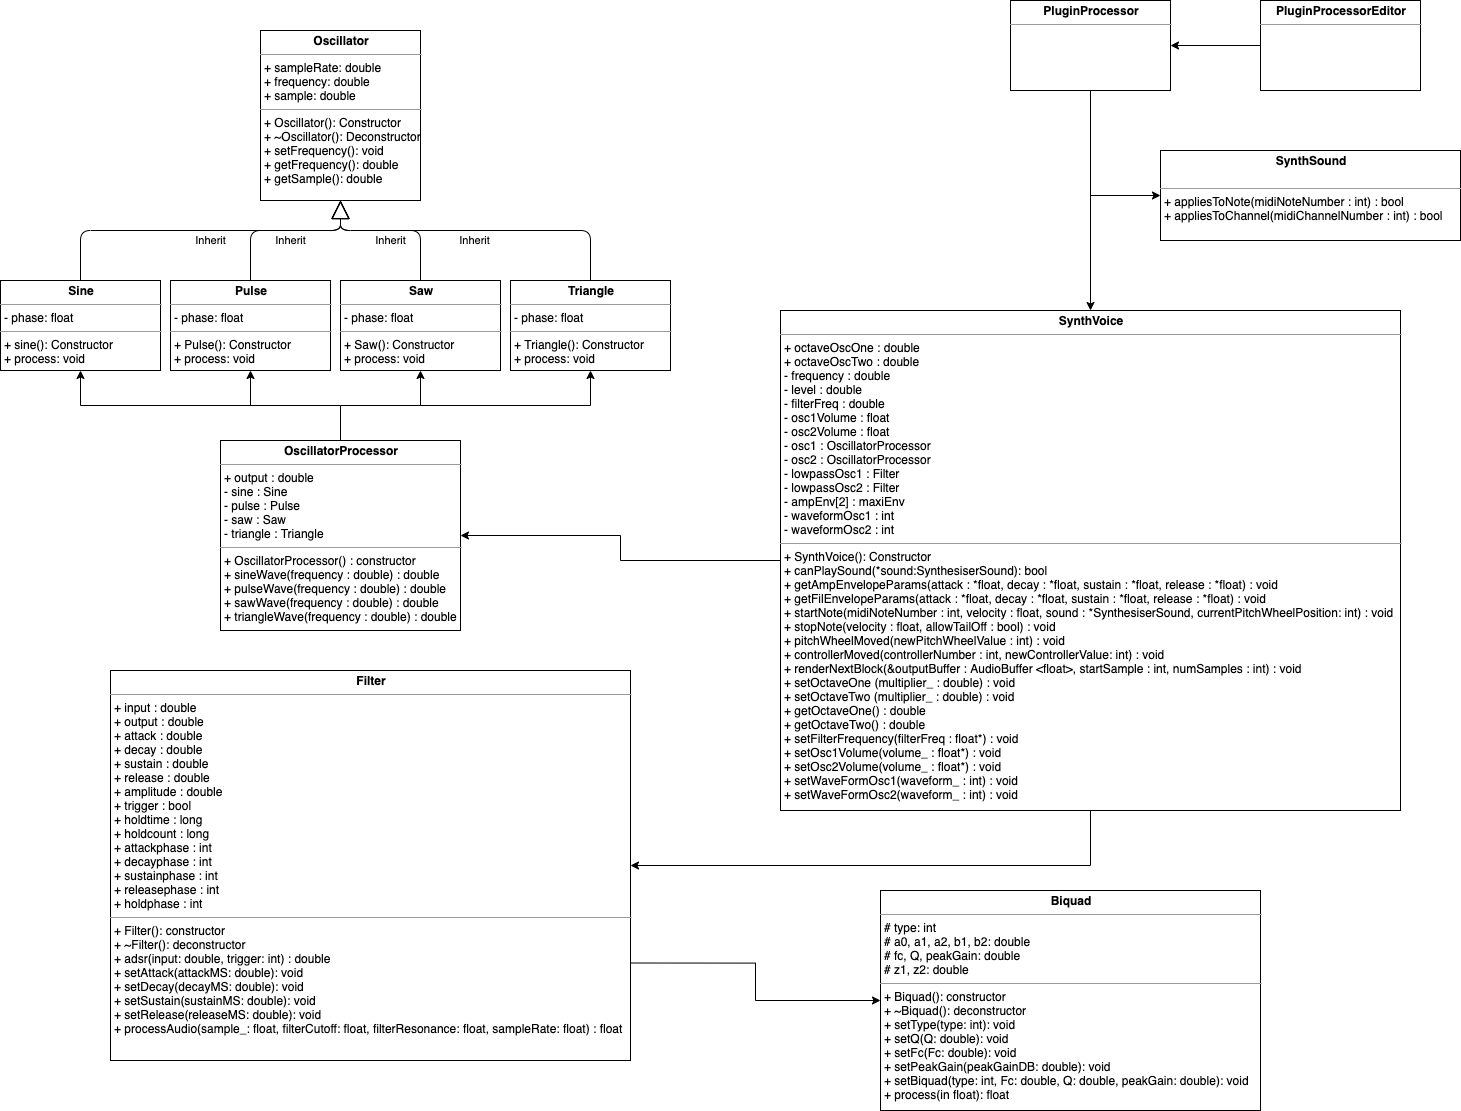

The diagram above was exported from draw.io. Its source (the exported page's mxGraphModel, read from the mxfile embedded in the PNG):
<mxGraphModel dx="2212" dy="2120" grid="1" gridSize="10" guides="1" tooltips="1" connect="1" arrows="1" fold="1" page="1" pageScale="1" pageWidth="827" pageHeight="1169" math="0" shadow="0">
  <root>
    <mxCell id="0" />
    <mxCell id="1" parent="0" />
    <mxCell id="khudxgN1PTzSRtBU2K7N-1" value="&lt;p style=&quot;margin: 0px ; margin-top: 4px ; text-align: center&quot;&gt;&lt;b&gt;Oscillator&lt;/b&gt;&lt;/p&gt;&lt;hr size=&quot;1&quot;&gt;&lt;p style=&quot;margin: 0px ; margin-left: 4px&quot;&gt;+ sampleRate: double&lt;/p&gt;&lt;p style=&quot;margin: 0px ; margin-left: 4px&quot;&gt;+ frequency: double&lt;/p&gt;&lt;p style=&quot;margin: 0px ; margin-left: 4px&quot;&gt;+ sample: double&lt;/p&gt;&lt;hr size=&quot;1&quot;&gt;&lt;p style=&quot;margin: 0px ; margin-left: 4px&quot;&gt;+ Oscillator(): Constructor&lt;/p&gt;&lt;p style=&quot;margin: 0px ; margin-left: 4px&quot;&gt;+ ~Oscillator(): Deconstructor&lt;/p&gt;&lt;p style=&quot;margin: 0px ; margin-left: 4px&quot;&gt;+ setFrequency(): void&lt;/p&gt;&lt;p style=&quot;margin: 0px ; margin-left: 4px&quot;&gt;+ getFrequency(): double&lt;/p&gt;&lt;p style=&quot;margin: 0px ; margin-left: 4px&quot;&gt;+ getSample(): double&lt;/p&gt;" style="verticalAlign=top;align=left;overflow=fill;fontSize=12;fontFamily=Helvetica;html=1;" vertex="1" parent="1">
      <mxGeometry x="280" y="50" width="160" height="170" as="geometry" />
    </mxCell>
    <mxCell id="khudxgN1PTzSRtBU2K7N-2" value="&lt;p style=&quot;margin: 0px ; margin-top: 4px ; text-align: center&quot;&gt;&lt;b&gt;Sine&lt;/b&gt;&lt;/p&gt;&lt;hr size=&quot;1&quot;&gt;&lt;p style=&quot;margin: 0px ; margin-left: 4px&quot;&gt;- phase: float&lt;/p&gt;&lt;hr size=&quot;1&quot;&gt;&lt;p style=&quot;margin: 0px ; margin-left: 4px&quot;&gt;+ sine(): Constructor&lt;/p&gt;&lt;p style=&quot;margin: 0px ; margin-left: 4px&quot;&gt;+ process: void&lt;/p&gt;" style="verticalAlign=top;align=left;overflow=fill;fontSize=12;fontFamily=Helvetica;html=1;" vertex="1" parent="1">
      <mxGeometry x="20" y="300" width="160" height="90" as="geometry" />
    </mxCell>
    <mxCell id="khudxgN1PTzSRtBU2K7N-3" value="&lt;p style=&quot;margin: 0px ; margin-top: 4px ; text-align: center&quot;&gt;&lt;b&gt;Pulse&lt;/b&gt;&lt;/p&gt;&lt;hr size=&quot;1&quot;&gt;&lt;p style=&quot;margin: 0px ; margin-left: 4px&quot;&gt;- phase: float&lt;/p&gt;&lt;hr size=&quot;1&quot;&gt;&lt;p style=&quot;margin: 0px ; margin-left: 4px&quot;&gt;+ Pulse(): Constructor&lt;/p&gt;&lt;p style=&quot;margin: 0px ; margin-left: 4px&quot;&gt;+ process: void&lt;/p&gt;" style="verticalAlign=top;align=left;overflow=fill;fontSize=12;fontFamily=Helvetica;html=1;" vertex="1" parent="1">
      <mxGeometry x="190" y="300" width="160" height="90" as="geometry" />
    </mxCell>
    <mxCell id="khudxgN1PTzSRtBU2K7N-4" value="&lt;p style=&quot;margin: 0px ; margin-top: 4px ; text-align: center&quot;&gt;&lt;b&gt;Saw&lt;/b&gt;&lt;/p&gt;&lt;hr size=&quot;1&quot;&gt;&lt;p style=&quot;margin: 0px ; margin-left: 4px&quot;&gt;- phase: float&lt;/p&gt;&lt;hr size=&quot;1&quot;&gt;&lt;p style=&quot;margin: 0px ; margin-left: 4px&quot;&gt;+ Saw(): Constructor&lt;/p&gt;&lt;p style=&quot;margin: 0px ; margin-left: 4px&quot;&gt;+ process: void&lt;/p&gt;" style="verticalAlign=top;align=left;overflow=fill;fontSize=12;fontFamily=Helvetica;html=1;" vertex="1" parent="1">
      <mxGeometry x="360" y="300" width="160" height="90" as="geometry" />
    </mxCell>
    <mxCell id="khudxgN1PTzSRtBU2K7N-7" value="&lt;p style=&quot;margin: 0px ; margin-top: 4px ; text-align: center&quot;&gt;&lt;b&gt;Triangle&lt;/b&gt;&lt;/p&gt;&lt;hr size=&quot;1&quot;&gt;&lt;p style=&quot;margin: 0px ; margin-left: 4px&quot;&gt;- phase: float&lt;/p&gt;&lt;hr size=&quot;1&quot;&gt;&lt;p style=&quot;margin: 0px ; margin-left: 4px&quot;&gt;+ Triangle(): Constructor&lt;/p&gt;&lt;p style=&quot;margin: 0px ; margin-left: 4px&quot;&gt;+ process: void&lt;/p&gt;" style="verticalAlign=top;align=left;overflow=fill;fontSize=12;fontFamily=Helvetica;html=1;" vertex="1" parent="1">
      <mxGeometry x="530" y="300" width="160" height="90" as="geometry" />
    </mxCell>
    <mxCell id="khudxgN1PTzSRtBU2K7N-8" value="Inherit" style="endArrow=block;endSize=16;endFill=0;html=1;exitX=0.5;exitY=0;exitDx=0;exitDy=0;entryX=0.5;entryY=1;entryDx=0;entryDy=0;" edge="1" parent="1" source="khudxgN1PTzSRtBU2K7N-2" target="khudxgN1PTzSRtBU2K7N-1">
      <mxGeometry x="0.0588" y="-10" width="160" relative="1" as="geometry">
        <mxPoint x="90" y="250" as="sourcePoint" />
        <mxPoint x="250" y="250" as="targetPoint" />
        <Array as="points">
          <mxPoint x="100" y="250" />
          <mxPoint x="360" y="250" />
        </Array>
        <mxPoint as="offset" />
      </mxGeometry>
    </mxCell>
    <mxCell id="khudxgN1PTzSRtBU2K7N-11" value="Inherit" style="endArrow=block;endSize=16;endFill=0;html=1;exitX=0.5;exitY=0;exitDx=0;exitDy=0;entryX=0.5;entryY=1;entryDx=0;entryDy=0;" edge="1" parent="1" source="khudxgN1PTzSRtBU2K7N-3" target="khudxgN1PTzSRtBU2K7N-1">
      <mxGeometry x="0.0588" y="-10" width="160" relative="1" as="geometry">
        <mxPoint x="110" y="310" as="sourcePoint" />
        <mxPoint x="414" y="230" as="targetPoint" />
        <Array as="points">
          <mxPoint x="270" y="250" />
          <mxPoint x="360" y="250" />
        </Array>
        <mxPoint as="offset" />
      </mxGeometry>
    </mxCell>
    <mxCell id="khudxgN1PTzSRtBU2K7N-12" value="Inherit" style="endArrow=block;endSize=16;endFill=0;html=1;exitX=0.5;exitY=0;exitDx=0;exitDy=0;entryX=0.5;entryY=1;entryDx=0;entryDy=0;" edge="1" parent="1" source="khudxgN1PTzSRtBU2K7N-4" target="khudxgN1PTzSRtBU2K7N-1">
      <mxGeometry y="10" width="160" relative="1" as="geometry">
        <mxPoint x="280" y="310" as="sourcePoint" />
        <mxPoint x="370" y="230" as="targetPoint" />
        <Array as="points">
          <mxPoint x="440" y="250" />
          <mxPoint x="360" y="250" />
        </Array>
        <mxPoint as="offset" />
      </mxGeometry>
    </mxCell>
    <mxCell id="khudxgN1PTzSRtBU2K7N-13" value="Inherit" style="endArrow=block;endSize=16;endFill=0;html=1;exitX=0.5;exitY=0;exitDx=0;exitDy=0;entryX=0.5;entryY=1;entryDx=0;entryDy=0;" edge="1" parent="1" source="khudxgN1PTzSRtBU2K7N-7">
      <mxGeometry y="10" width="160" relative="1" as="geometry">
        <mxPoint x="440" y="300" as="sourcePoint" />
        <mxPoint x="360" y="220" as="targetPoint" />
        <Array as="points">
          <mxPoint x="610" y="250" />
          <mxPoint x="360" y="250" />
        </Array>
        <mxPoint as="offset" />
      </mxGeometry>
    </mxCell>
    <mxCell id="khudxgN1PTzSRtBU2K7N-22" style="edgeStyle=orthogonalEdgeStyle;rounded=0;orthogonalLoop=1;jettySize=auto;html=1;" edge="1" parent="1" source="khudxgN1PTzSRtBU2K7N-14" target="khudxgN1PTzSRtBU2K7N-17">
      <mxGeometry relative="1" as="geometry" />
    </mxCell>
    <mxCell id="khudxgN1PTzSRtBU2K7N-30" style="edgeStyle=orthogonalEdgeStyle;rounded=0;orthogonalLoop=1;jettySize=auto;html=1;exitX=0.5;exitY=1;exitDx=0;exitDy=0;" edge="1" parent="1" source="khudxgN1PTzSRtBU2K7N-14" target="khudxgN1PTzSRtBU2K7N-28">
      <mxGeometry relative="1" as="geometry" />
    </mxCell>
    <mxCell id="khudxgN1PTzSRtBU2K7N-14" value="&lt;p style=&quot;margin: 0px ; margin-top: 4px ; text-align: center&quot;&gt;&lt;b&gt;SynthVoice&lt;/b&gt;&lt;/p&gt;&lt;hr size=&quot;1&quot;&gt;&lt;p style=&quot;margin: 0px ; margin-left: 4px&quot;&gt;+ octaveOscOne : double&lt;br&gt;&lt;/p&gt;&lt;p style=&quot;margin: 0px ; margin-left: 4px&quot;&gt;+ octaveOscTwo : double&lt;/p&gt;&lt;p style=&quot;margin: 0px ; margin-left: 4px&quot;&gt;- frequency : double&lt;/p&gt;&lt;p style=&quot;margin: 0px ; margin-left: 4px&quot;&gt;- level : double&lt;/p&gt;&lt;p style=&quot;margin: 0px ; margin-left: 4px&quot;&gt;- filterFreq : double&lt;/p&gt;&lt;p style=&quot;margin: 0px ; margin-left: 4px&quot;&gt;- osc1Volume : float&lt;/p&gt;&lt;p style=&quot;margin: 0px ; margin-left: 4px&quot;&gt;- osc2Volume : float&lt;/p&gt;&lt;p style=&quot;margin: 0px ; margin-left: 4px&quot;&gt;- osc1 : OscillatorProcessor&lt;/p&gt;&lt;p style=&quot;margin: 0px ; margin-left: 4px&quot;&gt;- osc2 : OscillatorProcessor&lt;/p&gt;&lt;p style=&quot;margin: 0px ; margin-left: 4px&quot;&gt;- lowpassOsc1 : Filter&lt;/p&gt;&lt;p style=&quot;margin: 0px ; margin-left: 4px&quot;&gt;- lowpassOsc2 : Filter&lt;/p&gt;&lt;p style=&quot;margin: 0px ; margin-left: 4px&quot;&gt;- ampEnv[2] : maxiEnv&lt;/p&gt;&lt;p style=&quot;margin: 0px ; margin-left: 4px&quot;&gt;- waveformOsc1 : int&lt;/p&gt;&lt;p style=&quot;margin: 0px ; margin-left: 4px&quot;&gt;- waveformOsc2 : int&lt;/p&gt;&lt;hr size=&quot;1&quot;&gt;&lt;p style=&quot;margin: 0px ; margin-left: 4px&quot;&gt;+ SynthVoice(): Constructor&lt;/p&gt;&lt;p style=&quot;margin: 0px ; margin-left: 4px&quot;&gt;+ canPlaySound(*sound:SynthesiserSound): bool&lt;/p&gt;&lt;p style=&quot;margin: 0px ; margin-left: 4px&quot;&gt;+ getAmpEnvelopeParams(attack : *float, decay : *float, sustain : *float, release : *float&lt;span&gt;) : void&lt;/span&gt;&lt;/p&gt;&lt;p style=&quot;margin: 0px ; margin-left: 4px&quot;&gt;+ getFilEnvelopeParams(attack : *float, decay : *float, sustain : *float, release : *float&lt;span&gt;) : void&lt;/span&gt;&lt;br&gt;&lt;/p&gt;&lt;p style=&quot;margin: 0px ; margin-left: 4px&quot;&gt;&lt;span&gt;+ startNote(midiNoteNumber : int, velocity : float, sound : *SynthesiserSound, currentPitchWheelPosition: int) : void&lt;/span&gt;&lt;/p&gt;&lt;p style=&quot;margin: 0px ; margin-left: 4px&quot;&gt;&lt;span&gt;+ stopNote(velocity : float, allowTailOff : bool) : void&lt;/span&gt;&lt;/p&gt;&lt;p style=&quot;margin: 0px ; margin-left: 4px&quot;&gt;&lt;span&gt;+ pitchWheelMoved(newPitchWheelValue : int) : void&lt;/span&gt;&lt;/p&gt;&lt;p style=&quot;margin: 0px ; margin-left: 4px&quot;&gt;&lt;span&gt;+ controllerMoved(controllerNumber : int, newControllerValue: int) : void&lt;/span&gt;&lt;/p&gt;&lt;p style=&quot;margin: 0px ; margin-left: 4px&quot;&gt;&lt;span&gt;+ renderNextBlock(&amp;amp;outputBuffer : AudioBuffer &amp;lt;float&amp;gt;, startSample : int, numSamples : int) : void&lt;/span&gt;&lt;/p&gt;&lt;p style=&quot;margin: 0px ; margin-left: 4px&quot;&gt;&lt;span&gt;+ setOctaveOne (multiplier_ : double) : void&lt;/span&gt;&lt;/p&gt;&lt;p style=&quot;margin: 0px ; margin-left: 4px&quot;&gt;+ setOctaveTwo (multiplier_ : double) : void&lt;span&gt;&lt;br&gt;&lt;/span&gt;&lt;/p&gt;&lt;p style=&quot;margin: 0px ; margin-left: 4px&quot;&gt;+ getOctaveOne() : double&lt;br&gt;&lt;/p&gt;&lt;p style=&quot;margin: 0px ; margin-left: 4px&quot;&gt;+ getOctaveTwo() : double&lt;/p&gt;&lt;p style=&quot;margin: 0px ; margin-left: 4px&quot;&gt;+ setFilterFrequency(filterFreq : float*) : void&lt;/p&gt;&lt;p style=&quot;margin: 0px ; margin-left: 4px&quot;&gt;+ setOsc1Volume(volume_ : float*) : void&lt;/p&gt;&lt;p style=&quot;margin: 0px ; margin-left: 4px&quot;&gt;+ setOsc2Volume(volume_ : float*) : void&lt;br&gt;&lt;/p&gt;&lt;p style=&quot;margin: 0px ; margin-left: 4px&quot;&gt;+ setWaveFormOsc1(waveform_ : int) : void&lt;/p&gt;&lt;p style=&quot;margin: 0px ; margin-left: 4px&quot;&gt;+ setWaveFormOsc2(waveform_ : int) : void&lt;br&gt;&lt;/p&gt;&lt;p style=&quot;margin: 0px ; margin-left: 4px&quot;&gt;&lt;br&gt;&lt;/p&gt;" style="verticalAlign=top;align=left;overflow=fill;fontSize=12;fontFamily=Helvetica;html=1;" vertex="1" parent="1">
      <mxGeometry x="800" y="330" width="620" height="500" as="geometry" />
    </mxCell>
    <mxCell id="khudxgN1PTzSRtBU2K7N-16" value="&lt;p style=&quot;margin: 0px ; margin-top: 4px ; text-align: center&quot;&gt;&lt;b&gt;SynthSound&lt;/b&gt;&lt;/p&gt;&lt;p style=&quot;margin: 0px ; margin-left: 4px&quot;&gt;&lt;br&gt;&lt;/p&gt;&lt;hr size=&quot;1&quot;&gt;&lt;p style=&quot;margin: 0px ; margin-left: 4px&quot;&gt;+ appliesToNote(midiNoteNumber : int) : bool&lt;/p&gt;&lt;p style=&quot;margin: 0px ; margin-left: 4px&quot;&gt;+ appliesToChannel(midiChannelNumber : int) : bool&lt;/p&gt;" style="verticalAlign=top;align=left;overflow=fill;fontSize=12;fontFamily=Helvetica;html=1;" vertex="1" parent="1">
      <mxGeometry x="1180" y="170" width="300" height="90" as="geometry" />
    </mxCell>
    <mxCell id="khudxgN1PTzSRtBU2K7N-18" style="edgeStyle=orthogonalEdgeStyle;rounded=0;orthogonalLoop=1;jettySize=auto;html=1;exitX=0.5;exitY=0;exitDx=0;exitDy=0;" edge="1" parent="1" source="khudxgN1PTzSRtBU2K7N-17" target="khudxgN1PTzSRtBU2K7N-2">
      <mxGeometry relative="1" as="geometry" />
    </mxCell>
    <mxCell id="khudxgN1PTzSRtBU2K7N-19" style="edgeStyle=orthogonalEdgeStyle;rounded=0;orthogonalLoop=1;jettySize=auto;html=1;exitX=0.5;exitY=0;exitDx=0;exitDy=0;entryX=0.5;entryY=1;entryDx=0;entryDy=0;" edge="1" parent="1" source="khudxgN1PTzSRtBU2K7N-17" target="khudxgN1PTzSRtBU2K7N-3">
      <mxGeometry relative="1" as="geometry" />
    </mxCell>
    <mxCell id="khudxgN1PTzSRtBU2K7N-20" style="edgeStyle=orthogonalEdgeStyle;rounded=0;orthogonalLoop=1;jettySize=auto;html=1;exitX=0.5;exitY=0;exitDx=0;exitDy=0;entryX=0.5;entryY=1;entryDx=0;entryDy=0;" edge="1" parent="1" source="khudxgN1PTzSRtBU2K7N-17" target="khudxgN1PTzSRtBU2K7N-4">
      <mxGeometry relative="1" as="geometry" />
    </mxCell>
    <mxCell id="khudxgN1PTzSRtBU2K7N-21" style="edgeStyle=orthogonalEdgeStyle;rounded=0;orthogonalLoop=1;jettySize=auto;html=1;exitX=0.5;exitY=0;exitDx=0;exitDy=0;" edge="1" parent="1" source="khudxgN1PTzSRtBU2K7N-17" target="khudxgN1PTzSRtBU2K7N-7">
      <mxGeometry relative="1" as="geometry" />
    </mxCell>
    <mxCell id="khudxgN1PTzSRtBU2K7N-17" value="&lt;p style=&quot;margin: 0px ; margin-top: 4px ; text-align: center&quot;&gt;&lt;b&gt;OscillatorProcessor&lt;/b&gt;&lt;/p&gt;&lt;hr size=&quot;1&quot;&gt;&lt;p style=&quot;margin: 0px ; margin-left: 4px&quot;&gt;+ output : double&lt;/p&gt;&lt;p style=&quot;margin: 0px ; margin-left: 4px&quot;&gt;- sine : Sine&lt;/p&gt;&lt;p style=&quot;margin: 0px ; margin-left: 4px&quot;&gt;- pulse : Pulse&lt;/p&gt;&lt;p style=&quot;margin: 0px ; margin-left: 4px&quot;&gt;- saw : Saw&lt;/p&gt;&lt;p style=&quot;margin: 0px ; margin-left: 4px&quot;&gt;- triangle : Triangle&lt;/p&gt;&lt;hr size=&quot;1&quot;&gt;&lt;p style=&quot;margin: 0px ; margin-left: 4px&quot;&gt;+ OscillatorProcessor() : constructor&lt;/p&gt;&lt;p style=&quot;margin: 0px ; margin-left: 4px&quot;&gt;+ sineWave(frequency : double) : double&lt;/p&gt;&lt;p style=&quot;margin: 0px ; margin-left: 4px&quot;&gt;+ pulseWave(frequency : double) : double&lt;br&gt;&lt;/p&gt;&lt;p style=&quot;margin: 0px ; margin-left: 4px&quot;&gt;+ sawWave(frequency : double) : double&lt;br&gt;&lt;/p&gt;&lt;p style=&quot;margin: 0px ; margin-left: 4px&quot;&gt;+ triangleWave(frequency : double) : double&lt;/p&gt;" style="verticalAlign=top;align=left;overflow=fill;fontSize=12;fontFamily=Helvetica;html=1;" vertex="1" parent="1">
      <mxGeometry x="240" y="460" width="240" height="190" as="geometry" />
    </mxCell>
    <mxCell id="khudxgN1PTzSRtBU2K7N-24" style="edgeStyle=orthogonalEdgeStyle;rounded=0;orthogonalLoop=1;jettySize=auto;html=1;exitX=0.5;exitY=1;exitDx=0;exitDy=0;entryX=0.5;entryY=0;entryDx=0;entryDy=0;" edge="1" parent="1" source="khudxgN1PTzSRtBU2K7N-23" target="khudxgN1PTzSRtBU2K7N-14">
      <mxGeometry relative="1" as="geometry" />
    </mxCell>
    <mxCell id="khudxgN1PTzSRtBU2K7N-27" style="edgeStyle=orthogonalEdgeStyle;rounded=0;orthogonalLoop=1;jettySize=auto;html=1;exitX=0.5;exitY=1;exitDx=0;exitDy=0;entryX=0;entryY=0.5;entryDx=0;entryDy=0;" edge="1" parent="1" source="khudxgN1PTzSRtBU2K7N-23" target="khudxgN1PTzSRtBU2K7N-16">
      <mxGeometry relative="1" as="geometry" />
    </mxCell>
    <mxCell id="khudxgN1PTzSRtBU2K7N-23" value="&lt;p style=&quot;margin: 0px ; margin-top: 4px ; text-align: center&quot;&gt;&lt;b&gt;PluginProcessor&lt;/b&gt;&lt;/p&gt;&lt;hr size=&quot;1&quot;&gt;&lt;p style=&quot;margin: 0px ; margin-left: 4px&quot;&gt;&lt;br&gt;&lt;/p&gt;" style="verticalAlign=top;align=left;overflow=fill;fontSize=12;fontFamily=Helvetica;html=1;" vertex="1" parent="1">
      <mxGeometry x="1030" y="20" width="160" height="90" as="geometry" />
    </mxCell>
    <mxCell id="khudxgN1PTzSRtBU2K7N-26" style="edgeStyle=orthogonalEdgeStyle;rounded=0;orthogonalLoop=1;jettySize=auto;html=1;exitX=0;exitY=0.5;exitDx=0;exitDy=0;entryX=1;entryY=0.5;entryDx=0;entryDy=0;" edge="1" parent="1" source="khudxgN1PTzSRtBU2K7N-25" target="khudxgN1PTzSRtBU2K7N-23">
      <mxGeometry relative="1" as="geometry" />
    </mxCell>
    <mxCell id="khudxgN1PTzSRtBU2K7N-25" value="&lt;p style=&quot;margin: 0px ; margin-top: 4px ; text-align: center&quot;&gt;&lt;b&gt;PluginProcessorEditor&lt;/b&gt;&lt;/p&gt;&lt;hr size=&quot;1&quot;&gt;&lt;p style=&quot;margin: 0px ; margin-left: 4px&quot;&gt;&lt;br&gt;&lt;/p&gt;" style="verticalAlign=top;align=left;overflow=fill;fontSize=12;fontFamily=Helvetica;html=1;" vertex="1" parent="1">
      <mxGeometry x="1280" y="20" width="160" height="90" as="geometry" />
    </mxCell>
    <mxCell id="khudxgN1PTzSRtBU2K7N-32" style="edgeStyle=orthogonalEdgeStyle;rounded=0;orthogonalLoop=1;jettySize=auto;html=1;exitX=1;exitY=0.75;exitDx=0;exitDy=0;entryX=0;entryY=0.5;entryDx=0;entryDy=0;" edge="1" parent="1" source="khudxgN1PTzSRtBU2K7N-28" target="khudxgN1PTzSRtBU2K7N-29">
      <mxGeometry relative="1" as="geometry" />
    </mxCell>
    <mxCell id="khudxgN1PTzSRtBU2K7N-28" value="&lt;p style=&quot;margin: 0px ; margin-top: 4px ; text-align: center&quot;&gt;&lt;b&gt;Filter&lt;/b&gt;&lt;/p&gt;&lt;hr size=&quot;1&quot;&gt;&lt;p style=&quot;margin: 0px ; margin-left: 4px&quot;&gt;+ input : double&lt;/p&gt;&lt;p style=&quot;margin: 0px ; margin-left: 4px&quot;&gt;+ output : double&lt;/p&gt;&lt;p style=&quot;margin: 0px ; margin-left: 4px&quot;&gt;+ attack : double&lt;/p&gt;&lt;p style=&quot;margin: 0px ; margin-left: 4px&quot;&gt;+ decay : double&lt;/p&gt;&lt;p style=&quot;margin: 0px ; margin-left: 4px&quot;&gt;+ sustain : double&lt;/p&gt;&lt;p style=&quot;margin: 0px ; margin-left: 4px&quot;&gt;+ release : double&lt;/p&gt;&lt;p style=&quot;margin: 0px ; margin-left: 4px&quot;&gt;+ amplitude : double&lt;/p&gt;&lt;p style=&quot;margin: 0px ; margin-left: 4px&quot;&gt;+ trigger : bool&lt;/p&gt;&lt;p style=&quot;margin: 0px ; margin-left: 4px&quot;&gt;+ holdtime : long&lt;/p&gt;&lt;p style=&quot;margin: 0px ; margin-left: 4px&quot;&gt;+ holdcount : long&lt;/p&gt;&lt;p style=&quot;margin: 0px ; margin-left: 4px&quot;&gt;+ attackphase : int&lt;/p&gt;&lt;p style=&quot;margin: 0px ; margin-left: 4px&quot;&gt;+ decayphase : int&lt;/p&gt;&lt;p style=&quot;margin: 0px ; margin-left: 4px&quot;&gt;+ sustainphase : int&lt;/p&gt;&lt;p style=&quot;margin: 0px ; margin-left: 4px&quot;&gt;+ releasephase : int&lt;/p&gt;&lt;p style=&quot;margin: 0px ; margin-left: 4px&quot;&gt;+ holdphase : int&lt;/p&gt;&lt;hr size=&quot;1&quot;&gt;&lt;p style=&quot;margin: 0px ; margin-left: 4px&quot;&gt;+ Filter(): constructor&lt;/p&gt;&lt;p style=&quot;margin: 0px ; margin-left: 4px&quot;&gt;+ ~Filter(): deconstructor&lt;/p&gt;&lt;p style=&quot;margin: 0px ; margin-left: 4px&quot;&gt;+ adsr(input: double, trigger: int) : double&lt;/p&gt;&lt;p style=&quot;margin: 0px ; margin-left: 4px&quot;&gt;+ setAttack(attackMS: double): void&lt;/p&gt;&lt;p style=&quot;margin: 0px ; margin-left: 4px&quot;&gt;+ setDecay(decayMS: double): void&lt;/p&gt;&lt;p style=&quot;margin: 0px ; margin-left: 4px&quot;&gt;+ setSustain(sustainMS: double): void&lt;/p&gt;&lt;p style=&quot;margin: 0px ; margin-left: 4px&quot;&gt;+ setRelease(releaseMS: double): void&lt;/p&gt;&lt;p style=&quot;margin: 0px ; margin-left: 4px&quot;&gt;+ processAudio(sample_: float, filterCutoff: float, filterResonance: float, sampleRate: float) : float&lt;/p&gt;" style="verticalAlign=top;align=left;overflow=fill;fontSize=12;fontFamily=Helvetica;html=1;" vertex="1" parent="1">
      <mxGeometry x="130" y="690" width="520" height="390" as="geometry" />
    </mxCell>
    <mxCell id="khudxgN1PTzSRtBU2K7N-29" value="&lt;p style=&quot;margin: 0px ; margin-top: 4px ; text-align: center&quot;&gt;&lt;b&gt;Biquad&lt;/b&gt;&lt;/p&gt;&lt;hr size=&quot;1&quot;&gt;&lt;p style=&quot;margin: 0px ; margin-left: 4px&quot;&gt;# type: int&lt;/p&gt;&lt;p style=&quot;margin: 0px ; margin-left: 4px&quot;&gt;# a0, a1, a2, b1, b2: double&lt;/p&gt;&lt;p style=&quot;margin: 0px ; margin-left: 4px&quot;&gt;# fc, Q, peakGain: double&lt;/p&gt;&lt;p style=&quot;margin: 0px ; margin-left: 4px&quot;&gt;# z1, z2: double&lt;/p&gt;&lt;hr size=&quot;1&quot;&gt;&lt;p style=&quot;margin: 0px ; margin-left: 4px&quot;&gt;+ Biquad(): constructor&lt;/p&gt;&lt;p style=&quot;margin: 0px ; margin-left: 4px&quot;&gt;+ ~Biquad(): deconstructor&lt;/p&gt;&lt;p style=&quot;margin: 0px ; margin-left: 4px&quot;&gt;+ setType(type: int): void&lt;/p&gt;&lt;p style=&quot;margin: 0px ; margin-left: 4px&quot;&gt;+ setQ(Q: double): void&lt;/p&gt;&lt;p style=&quot;margin: 0px ; margin-left: 4px&quot;&gt;+ setFc(Fc: double): void&lt;/p&gt;&lt;p style=&quot;margin: 0px ; margin-left: 4px&quot;&gt;+ setPeakGain(peakGainDB: double): void&lt;/p&gt;&lt;p style=&quot;margin: 0px ; margin-left: 4px&quot;&gt;+ setBiquad(type: int, Fc: double, Q: double, peakGain: double): void&lt;/p&gt;&lt;p style=&quot;margin: 0px ; margin-left: 4px&quot;&gt;+ process(in float): float&lt;/p&gt;" style="verticalAlign=top;align=left;overflow=fill;fontSize=12;fontFamily=Helvetica;html=1;" vertex="1" parent="1">
      <mxGeometry x="900" y="910" width="380" height="220" as="geometry" />
    </mxCell>
  </root>
</mxGraphModel>